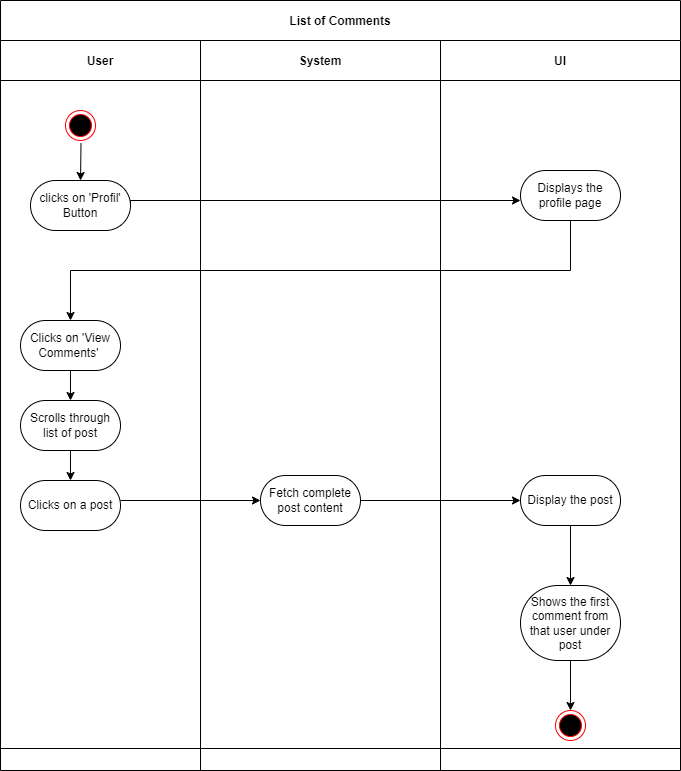

The diagram above was exported from draw.io. Its source (the exported page's mxGraphModel, read from the mxfile embedded in the PNG):
<mxGraphModel dx="1872" dy="2247" grid="1" gridSize="10" guides="1" tooltips="1" connect="1" arrows="1" fold="1" page="1" pageScale="1" pageWidth="850" pageHeight="1100" math="0" shadow="0">
  <root>
    <mxCell id="0" />
    <mxCell id="1" parent="0" />
    <mxCell id="3" value="List of Comments" style="shape=table;childLayout=tableLayout;startSize=40;collapsible=0;recursiveResize=0;expand=0;fillColor=none;fontStyle=1" vertex="1" parent="1">
      <mxGeometry x="80" y="-40" width="680" height="770" as="geometry" />
    </mxCell>
    <mxCell id="4" value="" style="shape=tableRow;horizontal=0;swimlaneHead=0;swimlaneBody=0;top=0;left=0;bottom=0;right=0;fillColor=none;points=[[0,0.5],[1,0.5]];portConstraint=eastwest;startSize=0;collapsible=0;recursiveResize=0;expand=0;fontStyle=1;" vertex="1" parent="3">
      <mxGeometry y="40" width="680" height="708" as="geometry" />
    </mxCell>
    <mxCell id="5" value="User" style="swimlane;swimlaneHead=0;swimlaneBody=0;connectable=0;fillColor=none;startSize=40;collapsible=0;recursiveResize=0;expand=0;fontStyle=1;" vertex="1" parent="4">
      <mxGeometry width="200" height="708" as="geometry">
        <mxRectangle width="200" height="708" as="alternateBounds" />
      </mxGeometry>
    </mxCell>
    <mxCell id="6" value="clicks on 'Profil' Button" style="rounded=1;whiteSpace=wrap;html=1;arcSize=50;" vertex="1" parent="5">
      <mxGeometry x="30" y="140" width="100" height="50" as="geometry" />
    </mxCell>
    <mxCell id="7" style="edgeStyle=orthogonalEdgeStyle;rounded=0;orthogonalLoop=1;jettySize=auto;html=1;exitX=0.5;exitY=1;exitDx=0;exitDy=0;entryX=0.5;entryY=0;entryDx=0;entryDy=0;" edge="1" parent="5" source="8" target="9">
      <mxGeometry relative="1" as="geometry" />
    </mxCell>
    <mxCell id="8" value="Clicks on 'View Comments'&amp;nbsp;" style="rounded=1;whiteSpace=wrap;html=1;arcSize=50;" vertex="1" parent="5">
      <mxGeometry x="20" y="280" width="100" height="50" as="geometry" />
    </mxCell>
    <mxCell id="35" value="" style="edgeStyle=none;html=1;" edge="1" parent="5" source="9" target="34">
      <mxGeometry relative="1" as="geometry" />
    </mxCell>
    <mxCell id="9" value="Scrolls through list of post" style="rounded=1;whiteSpace=wrap;html=1;arcSize=50;" vertex="1" parent="5">
      <mxGeometry x="20" y="360" width="100" height="50" as="geometry" />
    </mxCell>
    <mxCell id="10" style="edgeStyle=orthogonalEdgeStyle;rounded=0;orthogonalLoop=1;jettySize=auto;html=1;exitX=0.517;exitY=1.083;exitDx=0;exitDy=0;entryX=0.5;entryY=0;entryDx=0;entryDy=0;exitPerimeter=0;" edge="1" parent="5" target="6" source="11">
      <mxGeometry relative="1" as="geometry">
        <mxPoint x="80" y="120" as="sourcePoint" />
      </mxGeometry>
    </mxCell>
    <mxCell id="11" value="" style="ellipse;html=1;shape=endState;fillColor=#000000;strokeColor=#ff0000;" vertex="1" parent="5">
      <mxGeometry x="65" y="70" width="30" height="30" as="geometry" />
    </mxCell>
    <mxCell id="34" value="Clicks on a post" style="rounded=1;whiteSpace=wrap;html=1;arcSize=50;" vertex="1" parent="5">
      <mxGeometry x="20" y="440" width="100" height="50" as="geometry" />
    </mxCell>
    <mxCell id="12" value="System" style="swimlane;swimlaneHead=0;swimlaneBody=0;connectable=0;fillColor=none;startSize=40;collapsible=0;recursiveResize=0;expand=0;fontStyle=1;" vertex="1" parent="4">
      <mxGeometry x="200" width="240" height="708" as="geometry">
        <mxRectangle width="240" height="708" as="alternateBounds" />
      </mxGeometry>
    </mxCell>
    <mxCell id="14" value="Fetch complete post content" style="rounded=1;whiteSpace=wrap;html=1;arcSize=50;" vertex="1" parent="12">
      <mxGeometry x="60" y="435" width="100" height="50" as="geometry" />
    </mxCell>
    <mxCell id="15" value="UI" style="swimlane;swimlaneHead=0;swimlaneBody=0;connectable=0;fillColor=none;startSize=40;collapsible=0;recursiveResize=0;expand=0;fontStyle=1;" vertex="1" parent="4">
      <mxGeometry x="440" width="240" height="708" as="geometry">
        <mxRectangle width="240" height="708" as="alternateBounds" />
      </mxGeometry>
    </mxCell>
    <mxCell id="16" style="edgeStyle=orthogonalEdgeStyle;rounded=0;orthogonalLoop=1;jettySize=auto;html=1;exitX=0.5;exitY=1;exitDx=0;exitDy=0;entryX=0.5;entryY=0;entryDx=0;entryDy=0;" edge="1" parent="15" source="18" target="21">
      <mxGeometry relative="1" as="geometry" />
    </mxCell>
    <mxCell id="18" value="Display the post" style="rounded=1;whiteSpace=wrap;html=1;arcSize=50;" vertex="1" parent="15">
      <mxGeometry x="80" y="435" width="100" height="50" as="geometry" />
    </mxCell>
    <mxCell id="19" value="Displays the profile page" style="rounded=1;whiteSpace=wrap;html=1;arcSize=50;" vertex="1" parent="15">
      <mxGeometry x="80" y="130" width="100" height="50" as="geometry" />
    </mxCell>
    <mxCell id="20" style="edgeStyle=orthogonalEdgeStyle;rounded=0;orthogonalLoop=1;jettySize=auto;html=1;exitX=0.5;exitY=1;exitDx=0;exitDy=0;entryX=0.5;entryY=0;entryDx=0;entryDy=0;" edge="1" parent="15" source="21">
      <mxGeometry relative="1" as="geometry">
        <mxPoint x="130" y="670" as="targetPoint" />
      </mxGeometry>
    </mxCell>
    <mxCell id="21" value="Shows the first comment from that user under post" style="rounded=1;whiteSpace=wrap;html=1;arcSize=50;" vertex="1" parent="15">
      <mxGeometry x="80" y="545" width="100" height="75" as="geometry" />
    </mxCell>
    <mxCell id="24" value="" style="ellipse;html=1;shape=endState;fillColor=#000000;strokeColor=#ff0000;" vertex="1" parent="15">
      <mxGeometry x="115" y="670" width="30" height="30" as="geometry" />
    </mxCell>
    <mxCell id="26" style="edgeStyle=orthogonalEdgeStyle;rounded=0;orthogonalLoop=1;jettySize=auto;html=1;exitX=1;exitY=0.5;exitDx=0;exitDy=0;" edge="1" parent="4" source="6">
      <mxGeometry relative="1" as="geometry">
        <Array as="points">
          <mxPoint x="130" y="160" />
          <mxPoint x="520" y="160" />
        </Array>
        <mxPoint x="360" y="145" as="sourcePoint" />
        <mxPoint x="520" y="160" as="targetPoint" />
      </mxGeometry>
    </mxCell>
    <mxCell id="27" style="edgeStyle=orthogonalEdgeStyle;rounded=0;orthogonalLoop=1;jettySize=auto;html=1;exitX=0.5;exitY=1;exitDx=0;exitDy=0;" edge="1" parent="4" source="19" target="8">
      <mxGeometry relative="1" as="geometry" />
    </mxCell>
    <mxCell id="28" style="edgeStyle=orthogonalEdgeStyle;rounded=0;orthogonalLoop=1;jettySize=auto;html=1;exitX=1;exitY=0.5;exitDx=0;exitDy=0;" edge="1" parent="4" target="14">
      <mxGeometry relative="1" as="geometry">
        <mxPoint x="120" y="460" as="sourcePoint" />
      </mxGeometry>
    </mxCell>
    <mxCell id="29" style="edgeStyle=orthogonalEdgeStyle;rounded=0;orthogonalLoop=1;jettySize=auto;html=1;exitX=1;exitY=0.5;exitDx=0;exitDy=0;" edge="1" parent="4" source="14" target="18">
      <mxGeometry relative="1" as="geometry" />
    </mxCell>
    <mxCell id="30" value="" style="shape=tableRow;horizontal=0;swimlaneHead=0;swimlaneBody=0;top=0;left=0;bottom=0;right=0;fillColor=none;points=[[0,0.5],[1,0.5]];portConstraint=eastwest;startSize=0;collapsible=0;recursiveResize=0;expand=0;fontStyle=1;" vertex="1" parent="3">
      <mxGeometry y="748" width="680" height="22" as="geometry" />
    </mxCell>
    <mxCell id="31" value="" style="swimlane;swimlaneHead=0;swimlaneBody=0;connectable=0;fillColor=none;startSize=0;collapsible=0;recursiveResize=0;expand=0;fontStyle=1;" vertex="1" parent="30">
      <mxGeometry width="200" height="22" as="geometry">
        <mxRectangle width="200" height="22" as="alternateBounds" />
      </mxGeometry>
    </mxCell>
    <mxCell id="32" value="" style="swimlane;swimlaneHead=0;swimlaneBody=0;connectable=0;fillColor=none;startSize=0;collapsible=0;recursiveResize=0;expand=0;fontStyle=1;" vertex="1" parent="30">
      <mxGeometry x="200" width="240" height="22" as="geometry">
        <mxRectangle width="240" height="22" as="alternateBounds" />
      </mxGeometry>
    </mxCell>
    <mxCell id="33" value="" style="swimlane;swimlaneHead=0;swimlaneBody=0;connectable=0;fillColor=none;startSize=0;collapsible=0;recursiveResize=0;expand=0;fontStyle=1;" vertex="1" parent="30">
      <mxGeometry x="440" width="240" height="22" as="geometry">
        <mxRectangle width="240" height="22" as="alternateBounds" />
      </mxGeometry>
    </mxCell>
  </root>
</mxGraphModel>